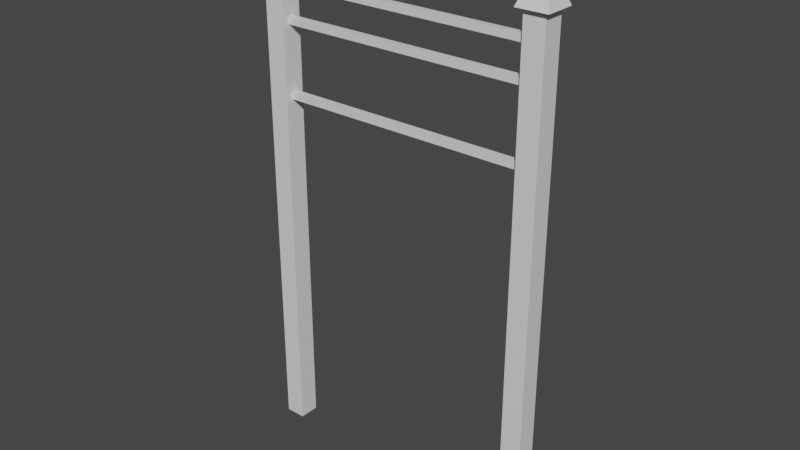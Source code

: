 # Source: fence_gate_one_renderer.blend  (saved by Blender 2.80.75; exported with 4.5.12 LTS)
import bpy
from mathutils import Matrix  # noqa: F401  (used for matrix-valued properties, if any)

bpy.ops.wm.read_factory_settings(use_empty=True)
scene = bpy.context.scene
scene.name = 'Scene'

# ---- collections
col_collection = bpy.data.collections.new('Collection'); scene.collection.children.link(col_collection)

# ---- materials (node trees are filled in below, after node groups)
mat_material_019 = bpy.data.materials.new('Material.019')
mat_material_019.alpha_threshold = 0.0
mat_material_019.use_transparent_shadow = False
mat_material_019.line_color = (0.0, 0.0, 0.0, 1.0)
mat_material_023 = bpy.data.materials.new('Material.023')
mat_material_023.alpha_threshold = 0.0
mat_material_023.use_transparent_shadow = False
mat_material_023.line_color = (0.0, 0.0, 0.0, 1.0)
mat_material_022 = bpy.data.materials.new('Material.022')
mat_material_022.alpha_threshold = 0.0
mat_material_022.use_transparent_shadow = False
mat_material_022.line_color = (0.0, 0.0, 0.0, 1.0)
mat_material_021 = bpy.data.materials.new('Material.021')
mat_material_021.alpha_threshold = 0.0
mat_material_021.use_transparent_shadow = False
mat_material_021.line_color = (0.0, 0.0, 0.0, 1.0)
mat_material_020 = bpy.data.materials.new('Material.020')
mat_material_020.alpha_threshold = 0.0
mat_material_020.use_transparent_shadow = False
mat_material_020.line_color = (0.0, 0.0, 0.0, 1.0)

# ---- material node trees
mat_material_019.use_nodes = True; mat_material_019.node_tree.nodes.clear()
_N = mat_material_019.node_tree.nodes; _L = mat_material_019.node_tree.links
n0 = _N.new('ShaderNodeOutputMaterial'); n0.name = 'Material Output'; n0.location = (300, 300)
n1 = _N.new('ShaderNodeBsdfPrincipled'); n1.name = 'Principled BSDF'; n1.location = (10, 300)
n1.distribution = 'GGX'
n1.subsurface_method = 'BURLEY'
n1.inputs[2].default_value = 0.4
n1.inputs[3].default_value = 1.45
n1.inputs[27].default_value = (0.0, 0.0, 0.0, 1.0)
n1.inputs[28].default_value = 1.0
_L.new(n1.outputs[0], n0.inputs[0])
n0.is_active_output = True
mat_material_023.use_nodes = True; mat_material_023.node_tree.nodes.clear()
_N = mat_material_023.node_tree.nodes; _L = mat_material_023.node_tree.links
n0 = _N.new('ShaderNodeOutputMaterial'); n0.name = 'Material Output'; n0.location = (300, 300)
n1 = _N.new('ShaderNodeBsdfPrincipled'); n1.name = 'Principled BSDF'; n1.location = (10, 300)
n1.distribution = 'GGX'
n1.subsurface_method = 'BURLEY'
n1.inputs[2].default_value = 0.4
n1.inputs[3].default_value = 1.45
n1.inputs[27].default_value = (0.0, 0.0, 0.0, 1.0)
n1.inputs[28].default_value = 1.0
_L.new(n1.outputs[0], n0.inputs[0])
n0.is_active_output = True
mat_material_022.use_nodes = True; mat_material_022.node_tree.nodes.clear()
_N = mat_material_022.node_tree.nodes; _L = mat_material_022.node_tree.links
n0 = _N.new('ShaderNodeOutputMaterial'); n0.name = 'Material Output'; n0.location = (300, 300)
n1 = _N.new('ShaderNodeBsdfPrincipled'); n1.name = 'Principled BSDF'; n1.location = (10, 300)
n1.distribution = 'GGX'
n1.subsurface_method = 'BURLEY'
n1.inputs[2].default_value = 0.4
n1.inputs[3].default_value = 1.45
n1.inputs[27].default_value = (0.0, 0.0, 0.0, 1.0)
n1.inputs[28].default_value = 1.0
_L.new(n1.outputs[0], n0.inputs[0])
n0.is_active_output = True
mat_material_021.use_nodes = True; mat_material_021.node_tree.nodes.clear()
_N = mat_material_021.node_tree.nodes; _L = mat_material_021.node_tree.links
n0 = _N.new('ShaderNodeOutputMaterial'); n0.name = 'Material Output'; n0.location = (300, 300)
n1 = _N.new('ShaderNodeBsdfPrincipled'); n1.name = 'Principled BSDF'; n1.location = (10, 300)
n1.distribution = 'GGX'
n1.subsurface_method = 'BURLEY'
n1.inputs[2].default_value = 0.4
n1.inputs[3].default_value = 1.45
n1.inputs[27].default_value = (0.0, 0.0, 0.0, 1.0)
n1.inputs[28].default_value = 1.0
_L.new(n1.outputs[0], n0.inputs[0])
n0.is_active_output = True
mat_material_020.use_nodes = True; mat_material_020.node_tree.nodes.clear()
_N = mat_material_020.node_tree.nodes; _L = mat_material_020.node_tree.links
n0 = _N.new('ShaderNodeOutputMaterial'); n0.name = 'Material Output'; n0.location = (300, 300)
n1 = _N.new('ShaderNodeBsdfPrincipled'); n1.name = 'Principled BSDF'; n1.location = (10, 300)
n1.distribution = 'GGX'
n1.subsurface_method = 'BURLEY'
n1.inputs[2].default_value = 0.4
n1.inputs[3].default_value = 1.45
n1.inputs[27].default_value = (0.0, 0.0, 0.0, 1.0)
n1.inputs[28].default_value = 1.0
_L.new(n1.outputs[0], n0.inputs[0])
n0.is_active_output = True

# ---- world
world_world = bpy.data.worlds.new('World'); scene.world = world_world
world_world.use_nodes = True; world_world.node_tree.nodes.clear()
_N = world_world.node_tree.nodes; _L = world_world.node_tree.links
n0 = _N.new('ShaderNodeOutputWorld'); n0.name = 'World Output'; n0.location = (300, 300)
n1 = _N.new('ShaderNodeBackground'); n1.name = 'Background'; n1.location = (10, 300)
n1.inputs[0].default_value = (0.05088, 0.05088, 0.05088, 1.0)
_L.new(n1.outputs[0], n0.inputs[0])
n0.is_active_output = True
world_world.color = (0.05088, 0.05088, 0.05088)
world_world.use_sun_shadow = False
world_world.sun_shadow_jitter_overblur = 0.0

# ---- meshes
me_cube_014 = bpy.data.meshes.new('Cube.014')
me_cube_014.from_pydata([(1.0, 1.0, 1.0), (1.0, 1.0, -1.0), (1.0, -1.0, 1.0), (1.0, -1.0, -1.0), (-1.0, 1.0, 1.0), (-1.0, 1.0, -1.0), (-1.0, -1.0, 1.0), (-1.0, -1.0, -1.0), (-0.9469, 3.0, 7.694), (-0.9469, 3.0, -136.3), (-0.9469, -3.0, 7.694), (-0.9469, -3.0, -136.3), (-1.097, 3.0, 7.694), (-1.097, 3.0, -136.3), (-1.097, -3.0, 7.694), (-1.097, -3.0, -136.3), (-1.022, 0.0, 19.69), (-0.9094, 4.5, 7.694), (-0.9094, -4.5, 7.694), (-1.134, 4.486, 7.694), (-1.134, -4.5, 7.694), (1.053, 3.0, 7.694), (1.053, 3.0, -136.3), (1.053, -3.0, 7.694), (1.053, -3.0, -136.3), (0.9031, 3.0, 7.694), (0.9031, 3.0, -136.3), (0.9031, -3.0, 7.694), (0.9031, -3.0, -136.3), (0.9781, 0.0, 19.69), (1.091, 4.5, 7.694), (1.091, -4.5, 7.694), (0.8656, 4.486, 7.694), (0.8656, -4.5, 7.694), (0.9781, 1.0, -29.78), (0.9781, 1.0, -31.78), (0.9781, -1.0, -29.78), (0.9781, -1.0, -31.78), (-1.022, 1.0, -29.78), (-1.022, 1.0, -31.78), (-1.022, -1.0, -29.78), (-1.022, -1.0, -31.78), (0.9837, 1.0, -9.0), (0.9837, 1.0, -11.0), (0.9837, -1.0, -9.0), (0.9837, -1.0, -11.0), (-1.016, 1.0, -9.0), (-1.016, 1.0, -11.0), (-1.016, -1.0, -9.0), (-1.016, -1.0, -11.0)], [], [(2, 0, 4, 6), (5, 1, 3, 7), (3, 2, 6, 7), (4, 5, 7, 6), (1, 0, 2, 3), (0, 1, 5, 4), (10, 8, 17, 18), (13, 9, 11, 15), (20, 14, 10, 18), (12, 19, 17, 8), (17, 19, 16), (20, 19, 12, 14), (12, 14, 10, 8), (18, 16, 20), (18, 17, 16), (19, 20, 16), (11, 10, 14, 15), (12, 13, 15, 14), (8, 9, 13, 12), (9, 8, 10, 11), (23, 21, 30, 31), (26, 22, 24, 28), (33, 27, 23, 31), (25, 32, 30, 21), (30, 32, 29), (33, 32, 25, 27), (25, 27, 23, 21), (31, 29, 33), (31, 30, 29), (32, 33, 29), (24, 23, 27, 28), (25, 26, 28, 27), (21, 22, 26, 25), (22, 21, 23, 24), (36, 34, 38, 40), (39, 35, 37, 41), (37, 36, 40, 41), (38, 39, 41, 40), (35, 34, 36, 37), (34, 35, 39, 38), (44, 42, 46, 48), (47, 43, 45, 49), (45, 44, 48, 49), (46, 47, 49, 48), (43, 42, 44, 45), (42, 43, 47, 46)])
me_cube_014.polygons.foreach_set('material_index', [0, 0, 0, 0, 0, 0, 1, 1, 1, 1, 1, 1, 1, 1, 1, 1, 1, 1, 1, 1, 2, 2, 2, 2, 2, 2, 2, 2, 2, 2, 2, 2, 2, 2, 3, 3, 3, 3, 3, 3, 4, 4, 4, 4, 4, 4])
_uv = me_cube_014.uv_layers.new(name='UVMap')
_uv.uv.foreach_set('vector', [0.0, 0.0, 0.0, 0.0, 0.0, 0.0, 0.0, 0.0, 0.375, 0.75, 0.625, 0.75, 0.625, 1.0, 0.375, 1.0, 0.625, 1.0, 0.0, 0.0, 0.0, 0.0, 0.375, 1.0, 0.0, 0.0, 0.375, 0.75, 0.375, 1.0, 0.0, 0.0, 0.625, 0.75, 0.0, 0.0, 0.0, 0.0, 0.625, 1.0, 0.0, 0.0, 0.625, 0.75, 0.375, 0.75, 0.0, 0.0, 0.0, 0.0, 0.0, 0.0, 0.0, 0.0, 0.0, 0.0, 0.375, 0.75, 0.625, 0.75, 0.625, 1.0, 0.375, 1.0, 0.0, 0.0, 0.0, 0.0, 0.0, 0.0, 0.0, 0.0, 0.0, 0.0, 0.0, 0.0, 0.0, 0.0, 0.0, 0.0, 0.0, 0.0, 0.0, 0.0, 0.0, 0.0, 0.0, 0.0, 0.0, 0.0, 0.0, 0.0, 0.0, 0.0, 0.0, 0.0, 0.0, 0.0, 0.0, 0.0, 0.0, 0.0, 0.0, 0.0, 0.0, 0.0, 0.0, 0.0, 0.0, 0.0, 0.0, 0.0, 0.0, 0.0, 0.0, 0.0, 0.0, 0.0, 0.0, 0.0, 0.625, 1.0, 0.0, 0.0, 0.0, 0.0, 0.375, 1.0, 0.0, 0.0, 0.375, 0.75, 0.375, 1.0, 0.0, 0.0, 0.0, 0.0, 0.625, 0.75, 0.375, 0.75, 0.0, 0.0, 0.625, 0.75, 0.0, 0.0, 0.0, 0.0, 0.625, 1.0, 0.0, 0.0, 0.0, 0.0, 0.0, 0.0, 0.0, 0.0, 0.375, 0.75, 0.625, 0.75, 0.625, 1.0, 0.375, 1.0, 0.0, 0.0, 0.0, 0.0, 0.0, 0.0, 0.0, 0.0, 0.0, 0.0, 0.0, 0.0, 0.0, 0.0, 0.0, 0.0, 0.0, 0.0, 0.0, 0.0, 0.0, 0.0, 0.0, 0.0, 0.0, 0.0, 0.0, 0.0, 0.0, 0.0, 0.0, 0.0, 0.0, 0.0, 0.0, 0.0, 0.0, 0.0, 0.0, 0.0, 0.0, 0.0, 0.0, 0.0, 0.0, 0.0, 0.0, 0.0, 0.0, 0.0, 0.0, 0.0, 0.0, 0.0, 0.0, 0.0, 0.625, 1.0, 0.0, 0.0, 0.0, 0.0, 0.375, 1.0, 0.0, 0.0, 0.375, 0.75, 0.375, 1.0, 0.0, 0.0, 0.0, 0.0, 0.625, 0.75, 0.375, 0.75, 0.0, 0.0, 0.625, 0.75, 0.0, 0.0, 0.0, 0.0, 0.625, 1.0, 0.0, 0.0, 0.0, 0.0, 0.0, 0.0, 0.0, 0.0, 0.375, 0.75, 0.625, 0.75, 0.625, 1.0, 0.375, 1.0, 0.625, 1.0, 0.0, 0.0, 0.0, 0.0, 0.375, 1.0, 0.0, 0.0, 0.375, 0.75, 0.375, 1.0, 0.0, 0.0, 0.625, 0.75, 0.0, 0.0, 0.0, 0.0, 0.625, 1.0, 0.0, 0.0, 0.625, 0.75, 0.375, 0.75, 0.0, 0.0, 0.0, 0.0, 0.0, 0.0, 0.0, 0.0, 0.0, 0.0, 0.375, 0.75, 0.625, 0.75, 0.625, 1.0, 0.375, 1.0, 0.625, 1.0, 0.0, 0.0, 0.0, 0.0, 0.375, 1.0, 0.0, 0.0, 0.375, 0.75, 0.375, 1.0, 0.0, 0.0, 0.625, 0.75, 0.0, 0.0, 0.0, 0.0, 0.625, 1.0, 0.0, 0.0, 0.625, 0.75, 0.375, 0.75, 0.0, 0.0])
me_cube_014.materials.append(mat_material_019)
me_cube_014.materials.append(mat_material_023)
me_cube_014.materials.append(mat_material_022)
me_cube_014.materials.append(mat_material_021)
me_cube_014.materials.append(mat_material_020)
me_cube_014.use_remesh_preserve_volume = False
me_cube_014.use_remesh_preserve_attributes = False
me_cube_014.use_mirror_vertex_groups = False
me_cube_014.update()

# ---- objects
ob_horizontal_005 = bpy.data.objects.new('Horizontal.005', me_cube_014)

# ---- transforms, parenting, visibility, modifiers, constraints
ob_horizontal_005.location = (1.022, 0.0, 3.408)
ob_horizontal_005.scale = (1.0, 0.025, 0.025)
ob_horizontal_005.lock_rotations_4d = False
ob_horizontal_005.empty_display_type = 'ARROWS'
ob_horizontal_005.lineart.crease_threshold = 0.0

# ---- collection membership
col_collection.objects.link(ob_horizontal_005)

# ---- scene / render settings (as saved in the file)
scene.frame_start = 1; scene.frame_end = 250; scene.frame_set(1)
scene.render.engine = 'BLENDER_EEVEE_NEXT'
scene.cycles.use_denoising = False
scene.cycles.samples = 128
scene.cycles.sampling_pattern = 'TABULATED_SOBOL'
scene.cycles.use_adaptive_sampling = False
scene.cycles.use_light_tree = False
scene.view_settings.view_transform = 'Filmic'
bpy.context.view_layer.update()

# ---- added for rendering (the .blend has no active camera and no usable light): camera, sun
cam_auto = bpy.data.cameras.new('AutoCamera')
cam_auto.lens = 50.0
cam_auto.sensor_width = 36.0
cam_auto.clip_end = 1000.0
ob_auto_camera = bpy.data.objects.new('AutoCamera', cam_auto)
scene.collection.objects.link(ob_auto_camera)
ob_auto_camera.location = (5.15952, -4.99143, 5.27762)
ob_auto_camera.rotation_euler = (1.09748, -7.21219e-08, 0.694738)
scene.camera = ob_auto_camera
light_auto_sun = bpy.data.lights.new('AutoSun', 'SUN')
light_auto_sun.energy = 3.0
light_auto_sun.angle = 0.0523599
ob_auto_sun = bpy.data.objects.new('AutoSun', light_auto_sun)
scene.collection.objects.link(ob_auto_sun)
ob_auto_sun.rotation_euler = (0.872665, 0.174533, 0.523599)
bpy.context.view_layer.update()
